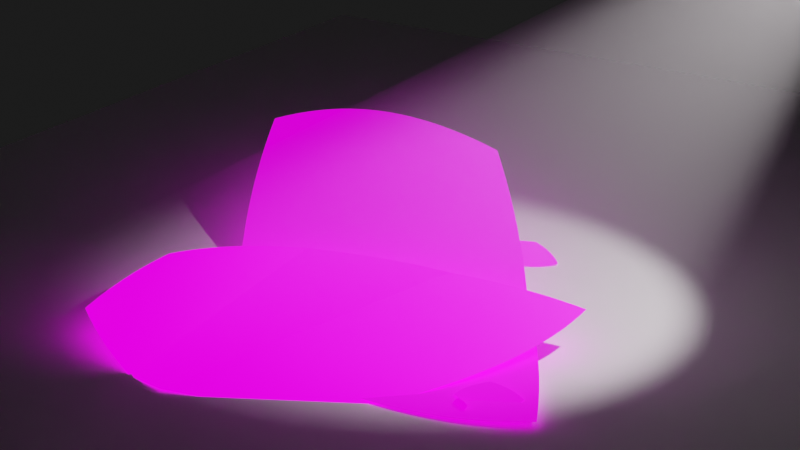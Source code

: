 # Source: Shot3A.blend  (saved by Blender 3.1.7; exported with 4.5.12 LTS)
import bpy
from mathutils import Matrix  # noqa: F401  (used for matrix-valued properties, if any)

bpy.ops.wm.read_factory_settings(use_empty=True)
scene = bpy.context.scene
scene.name = 'Scene'

# ---- collections
col_collection = bpy.data.collections.new('Collection'); scene.collection.children.link(col_collection)

# ---- images (referenced by path relative to the original .blend; pixels are not part of the script)
import os
ASSET_DIR = os.environ.get("B2B_ASSET_DIR", "")  # directory of the original .blend (textures are referenced by path, not embedded)
HERE = os.path.dirname(os.path.abspath(__file__))  # packed textures are extracted next to this script under _unpacked/

def load_image(name, relpath, width, height, colorspace="sRGB"):
    """Load a texture the original file referenced (path relative to the .blend, or extracted next to this script)."""
    p = next((c for c in (os.path.join(HERE, relpath), os.path.join(ASSET_DIR, relpath)) if relpath and os.path.exists(c)), "")
    if p:
        img = bpy.data.images.load(p, check_existing=True)
        img.name = name
    else:  # same state as the original file: an image datablock whose file is absent (Cycles renders it pink)
        img = bpy.data.images.new(name, width, height)
        img.source = "FILE"
        img.filepath = "//" + (relpath or name)
    img.colorspace_settings.name = colorspace
    return img
img_rose_png_001 = load_image('rose.png.001', 'rose.png', 1024, 1024, 'sRGB')
img_card2_png = load_image('Card2.png', 'Card2.png', 1024, 1024, 'sRGB')
img_petals_2__png = load_image('Petals_2..png', 'Petals_2..png', 1024, 1024, 'sRGB')
img_petals_3__png = load_image('Petals_3..png', 'Petals_3..png', 1024, 1024, 'sRGB')
img_petals_1_png = load_image('Petals_1.png', 'Petals_1.png', 1024, 1024, 'sRGB')
img_petals_4__png = load_image('Petals_4..png', 'Petals_4..png', 1024, 1024, 'sRGB')

# ---- materials (node trees are filled in below, after node groups)
mat_light = bpy.data.materials.new('Light')
mat_light.use_transparent_shadow = False
mat_rose = bpy.data.materials.new('rose')
mat_card2 = bpy.data.materials.new('Card2')
mat_petals_2 = bpy.data.materials.new('Petals_2.')
mat_petals_3 = bpy.data.materials.new('Petals_3.')
mat_petals_1 = bpy.data.materials.new('Petals_1')
mat_petals_4 = bpy.data.materials.new('Petals_4.')
mat_petals_4.surface_render_method = 'BLENDED'
mat_petals_4.blend_method = 'BLEND'
mat_petals_4.use_transparent_shadow = False

# ---- material node trees
mat_light.use_nodes = True; mat_light.node_tree.nodes.clear()
_N = mat_light.node_tree.nodes; _L = mat_light.node_tree.links
n0 = _N.new('ShaderNodeOutputMaterial'); n0.name = 'Material Output'; n0.location = (300, 300)
n1 = _N.new('ShaderNodeVolumeScatter'); n1.name = 'Volume Scatter'; n1.location = (110, 280)
n1.width = 140
n1.inputs[1].default_value = 0.1
_L.new(n1.outputs[0], n0.inputs[1])
n0.is_active_output = True
mat_rose.use_nodes = True; mat_rose.node_tree.nodes.clear()
_N = mat_rose.node_tree.nodes; _L = mat_rose.node_tree.links
n0 = _N.new('ShaderNodeOutputMaterial'); n0.name = 'Material Output'; n0.location = (401, 367)
n1 = _N.new('ShaderNodeTexImage'); n1.name = 'Image Texture'; n1.location = (-190, 364)
n1.image = img_rose_png_001
n1.extension = 'CLIP'
n2 = _N.new('ShaderNodeBsdfPrincipled'); n2.name = 'Principled BSDF'; n2.location = (300, 369)
n2.distribution = 'GGX'
n2.subsurface_method = 'RANDOM_WALK_SKIN'
n2.inputs[3].default_value = 1.45
n2.inputs[28].default_value = 2.0
n3 = _N.new('ShaderNodeMath'); n3.name = 'Math'; n3.location = (0, 0)
n3.hide = True
n3.operation = 'GREATER_THAN'
_L.new(n1.outputs[0], n2.inputs[0])
_L.new(n2.outputs[0], n0.inputs[0])
_L.new(n1.outputs[0], n2.inputs[27])
_L.new(n1.outputs[1], n3.inputs[0])
_L.new(n3.outputs[0], n2.inputs[4])
n0.is_active_output = True
mat_card2.use_nodes = True; mat_card2.node_tree.nodes.clear()
_N = mat_card2.node_tree.nodes; _L = mat_card2.node_tree.links
n0 = _N.new('ShaderNodeOutputMaterial'); n0.name = 'Material Output'; n0.location = (300, 300)
n1 = _N.new('ShaderNodeTexImage'); n1.name = 'Image Texture'; n1.location = (-513, 335)
n1.image = img_card2_png
n1.extension = 'CLIP'
n2 = _N.new('ShaderNodeBsdfPrincipled'); n2.name = 'Principled BSDF'; n2.location = (50, 297)
n2.distribution = 'GGX'
n2.subsurface_method = 'RANDOM_WALK_SKIN'
n2.inputs[3].default_value = 1.45
n2.inputs[28].default_value = 1.3
n3 = _N.new('ShaderNodeMath'); n3.name = 'Math'; n3.location = (0, 0)
n3.hide = True
n3.operation = 'GREATER_THAN'
_L.new(n2.outputs[0], n0.inputs[0])
_L.new(n1.outputs[0], n2.inputs[27])
_L.new(n1.outputs[0], n2.inputs[0])
_L.new(n1.outputs[1], n3.inputs[0])
_L.new(n3.outputs[0], n2.inputs[4])
n0.is_active_output = True
mat_petals_2.use_nodes = True; mat_petals_2.node_tree.nodes.clear()
_N = mat_petals_2.node_tree.nodes; _L = mat_petals_2.node_tree.links
n0 = _N.new('ShaderNodeBsdfPrincipled'); n0.name = 'Principled BSDF'; n0.location = (101, 375)
n0.distribution = 'GGX'
n0.subsurface_method = 'RANDOM_WALK_SKIN'
n0.inputs[3].default_value = 1.45
n0.inputs[28].default_value = 1.5
n1 = _N.new('ShaderNodeOutputMaterial'); n1.name = 'Material Output'; n1.location = (401, 375)
n2 = _N.new('ShaderNodeTexImage'); n2.name = 'Image Texture'; n2.location = (-320, 399)
n2.image = img_petals_2__png
n2.extension = 'CLIP'
n3 = _N.new('ShaderNodeMath'); n3.name = 'Math'; n3.location = (0, 0)
n3.hide = True
n3.operation = 'GREATER_THAN'
_L.new(n2.outputs[0], n0.inputs[0])
_L.new(n0.outputs[0], n1.inputs[0])
_L.new(n2.outputs[0], n0.inputs[27])
_L.new(n2.outputs[1], n3.inputs[0])
_L.new(n3.outputs[0], n0.inputs[4])
n1.is_active_output = True
mat_petals_3.use_nodes = True; mat_petals_3.node_tree.nodes.clear()
_N = mat_petals_3.node_tree.nodes; _L = mat_petals_3.node_tree.links
n0 = _N.new('ShaderNodeBsdfPrincipled'); n0.name = 'Principled BSDF'; n0.location = (305, 470)
n0.distribution = 'GGX'
n0.subsurface_method = 'RANDOM_WALK_SKIN'
n0.inputs[3].default_value = 1.45
n0.inputs[28].default_value = 1.5
n1 = _N.new('ShaderNodeOutputMaterial'); n1.name = 'Material Output'; n1.location = (605, 470)
n2 = _N.new('ShaderNodeTexImage'); n2.name = 'Image Texture'; n2.location = (-301, 484)
n2.image = img_petals_3__png
n2.extension = 'CLIP'
n3 = _N.new('ShaderNodeMath'); n3.name = 'Math'; n3.location = (0, 0)
n3.hide = True
n3.operation = 'GREATER_THAN'
_L.new(n2.outputs[0], n0.inputs[0])
_L.new(n0.outputs[0], n1.inputs[0])
_L.new(n2.outputs[0], n0.inputs[27])
_L.new(n2.outputs[1], n3.inputs[0])
_L.new(n3.outputs[0], n0.inputs[4])
n1.is_active_output = True
mat_petals_1.use_nodes = True; mat_petals_1.node_tree.nodes.clear()
_N = mat_petals_1.node_tree.nodes; _L = mat_petals_1.node_tree.links
n0 = _N.new('ShaderNodeBsdfPrincipled'); n0.name = 'Principled BSDF'; n0.location = (-172, 417)
n0.distribution = 'GGX'
n0.subsurface_method = 'RANDOM_WALK_SKIN'
n0.inputs[3].default_value = 1.45
n0.inputs[28].default_value = 1.5
n1 = _N.new('ShaderNodeOutputMaterial'); n1.name = 'Material Output'; n1.location = (128, 417)
n2 = _N.new('ShaderNodeTexImage'); n2.name = 'Image Texture'; n2.location = (-611, 453)
n2.image = img_petals_1_png
n2.extension = 'CLIP'
n3 = _N.new('ShaderNodeMath'); n3.name = 'Math'; n3.location = (0, 0)
n3.hide = True
n3.operation = 'GREATER_THAN'
_L.new(n2.outputs[0], n0.inputs[0])
_L.new(n0.outputs[0], n1.inputs[0])
_L.new(n2.outputs[0], n0.inputs[27])
_L.new(n2.outputs[1], n3.inputs[0])
_L.new(n3.outputs[0], n0.inputs[4])
n1.is_active_output = True
mat_petals_4.use_nodes = True; mat_petals_4.node_tree.nodes.clear()
_N = mat_petals_4.node_tree.nodes; _L = mat_petals_4.node_tree.links
n0 = _N.new('ShaderNodeBsdfPrincipled'); n0.name = 'Principled BSDF'; n0.location = (-189, 269)
n0.distribution = 'GGX'
n0.subsurface_method = 'RANDOM_WALK_SKIN'
n0.inputs[3].default_value = 1.45
n0.inputs[28].default_value = 1.5
n1 = _N.new('ShaderNodeOutputMaterial'); n1.name = 'Material Output'; n1.location = (111, 269)
n2 = _N.new('ShaderNodeTexImage'); n2.name = 'Image Texture'; n2.location = (-751, 236)
n2.width = 377
n2.image = img_petals_4__png
n2.extension = 'CLIP'
_L.new(n2.outputs[0], n0.inputs[0])
_L.new(n2.outputs[1], n0.inputs[4])
_L.new(n0.outputs[0], n1.inputs[0])
_L.new(n2.outputs[0], n0.inputs[27])
n1.is_active_output = True

# ---- world
world_world = bpy.data.worlds.new('World'); scene.world = world_world
world_world.use_nodes = True; world_world.node_tree.nodes.clear()
_N = world_world.node_tree.nodes; _L = world_world.node_tree.links
n0 = _N.new('ShaderNodeOutputWorld'); n0.name = 'World Output'; n0.location = (300, 300)
n1 = _N.new('ShaderNodeBackground'); n1.name = 'Background'; n1.location = (10, 300)
n1.inputs[0].default_value = (0.01109, 0.01109, 0.01109, 1.0)
_L.new(n1.outputs[0], n0.inputs[0])
n0.is_active_output = True
world_world.color = (0.05088, 0.05088, 0.05088)
world_world.use_sun_shadow = False
world_world.sun_shadow_jitter_overblur = 0.0

# ---- cameras
cam_camera_001 = bpy.data.cameras.new('Camera.001')

# ---- lights
light_light = bpy.data.lights.new('Light', 'SPOT')
light_light.color = (1.0, 0.9335, 0.9626)
light_light.transmission_factor = 0.0
light_light.energy = 3000.0
light_light.shadow_soft_size = 0.1
light_light.shadow_maximum_resolution = 0.006
light_light.use_absolute_resolution = True
light_light.spot_blend = 0.5
light_light.spot_size = 0.8308

# ---- meshes
me_plane = bpy.data.meshes.new('Plane')
me_plane.from_pydata([(-1.0, -1.0, 0.0), (1.0, -1.0, 0.0), (-1.0, 1.0, 0.0), (1.0, 1.0, 0.0)], [], [(0, 1, 3, 2)])
_uv = me_plane.uv_layers.new(name='UVMap')
_uv.uv.foreach_set('vector', [0.0, 0.0, 1.0, 0.0, 1.0, 1.0, 0.0, 1.0])
me_plane.use_remesh_fix_poles = True
me_plane.use_remesh_preserve_attributes = False
me_plane.update()
me_cone = bpy.data.meshes.new('Cone')
me_cone.from_pydata([(5.588e-09, 0.0, -2.98e-08), (3.043e-09, 0.6831, -1.366), (0.1315, 0.661, -1.348), (0.2502, 0.604, -1.308), (0.3473, 0.5198, -1.25), (0.4181, 0.4181, -1.183), (0.4618, 0.3085, -1.111), (0.4802, 0.1989, -1.04), (0.4769, 0.09487, -0.9726), (0.456, -7.175e-08, -0.9121), (0.4213, -0.08381, -0.8592), (0.3761, -0.1558, -0.8142), (0.3231, -0.2159, -0.7771), (0.2643, -0.2643, -0.7476), (0.2015, -0.3016, -0.7255), (0.1359, -0.3282, -0.7104), (0.06849, -0.3443, -0.7021), (-2.372e-08, -0.3502, -0.7004), (-0.0688, -0.3459, -0.7053), (-0.1372, -0.3311, -0.7169), (-0.2043, -0.3057, -0.7353), (-0.269, -0.269, -0.7609), (-0.3301, -0.2206, -0.794), (-0.3857, -0.1597, -0.8349), (-0.4334, -0.0862, -0.8837), (-0.4702, -5.307e-08, -0.9404), (-0.4924, 0.09795, -1.004), (-0.4959, 0.2054, -1.074), (-0.4763, 0.3182, -1.146), (-0.43, 0.43, -1.216), (-0.3555, 0.532, -1.28), (-0.2544, 0.6141, -1.329), (-0.1326, 0.6668, -1.36)], [], [(2, 1, 0), (0, 3, 2), (0, 4, 3), (0, 5, 4), (0, 6, 5), (0, 7, 6), (0, 8, 7), (8, 0, 9), (9, 0, 10), (11, 10, 0), (12, 11, 0), (13, 12, 0), (0, 14, 13), (0, 15, 14), (0, 16, 15), (16, 0, 17), (17, 0, 18), (19, 18, 0), (20, 19, 0), (21, 20, 0), (21, 0, 22), (22, 0, 23), (23, 0, 24), (25, 24, 0), (26, 25, 0), (0, 27, 26), (0, 28, 27), (0, 29, 28), (29, 0, 30), (30, 0, 31), (32, 31, 0), (1, 32, 0), (1, 2, 3, 4, 5, 6, 7, 8, 9, 10, 11, 12, 13, 14, 15, 16, 17, 18, 19, 20, 21, 22, 23, 24, 25, 26, 27, 28, 29, 30, 31, 32)])
_uv = me_cone.uv_layers.new(name='UVMap')
_uv.uv.foreach_set('vector', [0.2816, 0.4086, 0.25, 0.4139, 0.25, 0.25, 0.25, 0.25, 0.31, 0.395, 0.2816, 0.4086, 0.25, 0.25, 0.3334, 0.3748, 0.31, 0.395, 0.25, 0.25, 0.3504, 0.3504, 0.3334, 0.3748, 0.25, 0.25, 0.3608, 0.324, 0.3504, 0.3504, 0.25, 0.25, 0.3652, 0.2977, 0.3608, 0.324, 0.25, 0.25, 0.3645, 0.2728, 0.3652, 0.2977, 0.3645, 0.2728, 0.25, 0.25, 0.3595, 0.25, 0.3595, 0.25, 0.25, 0.25, 0.3511, 0.2299, 0.3403, 0.2126, 0.3511, 0.2299, 0.25, 0.25, 0.3275, 0.1982, 0.3403, 0.2126, 0.25, 0.25, 0.3134, 0.1866, 0.3275, 0.1982, 0.25, 0.25, 0.25, 0.25, 0.2984, 0.1776, 0.3134, 0.1866, 0.25, 0.25, 0.2826, 0.1712, 0.2984, 0.1776, 0.25, 0.25, 0.2664, 0.1674, 0.2826, 0.1712, 0.2664, 0.1674, 0.25, 0.25, 0.25, 0.166, 0.25, 0.166, 0.25, 0.25, 0.2335, 0.167, 0.2171, 0.1705, 0.2335, 0.167, 0.25, 0.25, 0.201, 0.1766, 0.2171, 0.1705, 0.25, 0.25, 0.1854, 0.1854, 0.201, 0.1766, 0.25, 0.25, 0.1854, 0.1854, 0.25, 0.25, 0.1708, 0.1971, 0.1708, 0.1971, 0.25, 0.25, 0.1574, 0.2117, 0.1574, 0.2117, 0.25, 0.25, 0.146, 0.2293, 0.1372, 0.25, 0.146, 0.2293, 0.25, 0.25, 0.1318, 0.2735, 0.1372, 0.25, 0.25, 0.25, 0.25, 0.25, 0.131, 0.2993, 0.1318, 0.2735, 0.25, 0.25, 0.1357, 0.3264, 0.131, 0.2993, 0.25, 0.25, 0.1468, 0.3532, 0.1357, 0.3264, 0.1468, 0.3532, 0.25, 0.25, 0.1647, 0.3777, 0.1647, 0.3777, 0.25, 0.25, 0.1889, 0.3974, 0.2182, 0.41, 0.1889, 0.3974, 0.25, 0.25, 0.25, 0.4139, 0.2182, 0.41, 0.25, 0.25, 0.2053, 0.3983, 0.2031, 0.4452, 0.2168, 0.492, 0.244, 0.5349, 0.2809, 0.571, 0.3236, 0.599, 0.3685, 0.6185, 0.413, 0.6301, 0.4552, 0.6346, 0.4939, 0.6331, 0.5285, 0.6267, 0.5587, 0.6161, 0.5845, 0.6023, 0.6059, 0.5857, 0.6229, 0.5669, 0.6358, 0.5462, 0.6443, 0.5239, 0.6486, 0.5003, 0.6484, 0.4755, 0.6435, 0.4498, 0.6336, 0.4236, 0.6184, 0.3972, 0.5975, 0.3711, 0.5705, 0.3462, 0.5371, 0.3233, 0.4975, 0.3039, 0.4521, 0.2897, 0.4024, 0.2826, 0.3509, 0.2845, 0.3009, 0.2972, 0.2571, 0.3212, 0.224, 0.3557])
me_cone.materials.append(mat_light)
me_cone.use_remesh_fix_poles = True
me_cone.use_remesh_preserve_attributes = False
me_cone.update()
me_rose_001 = bpy.data.meshes.new('rose.001')
me_rose_001.from_pydata([(-0.928, -0.4815, -0.1302), (0.8054, -0.3916, -0.1457), (-0.7685, 0.1848, -0.4905), (0.6962, 0.6623, -0.625), (0.02277, 0.4246, -0.4477), (0.402, 0.5778, -0.5927)], [], [(0, 1, 3, 5, 4, 2)])
_uv = me_rose_001.uv_layers.new(name='UVMap')
_uv.uv.foreach_set('vector', [0.0, 0.0, 1.0, 0.0, 1.0, 1.0, 0.75, 1.0, 0.5, 1.0, 0.0, 1.0])
me_rose_001.materials.append(mat_rose)
me_rose_001.use_remesh_fix_poles = True
me_rose_001.use_remesh_preserve_attributes = False
me_rose_001.update()
me_card2 = bpy.data.meshes.new('Card2')
me_card2.from_pydata([(-0.8655, -0.3578, 0.1499), (0.708, -0.7417, -0.1755), (-0.7688, 0.8355, 0.4015), (0.6567, 0.2269, -0.3632)], [], [(0, 1, 3, 2)])
_uv = me_card2.uv_layers.new(name='UVMap')
_uv.uv.foreach_set('vector', [0.0, 0.0, 1.0, 0.0, 1.0, 1.0, 0.0, 1.0])
me_card2.materials.append(mat_card2)
me_card2.use_remesh_fix_poles = True
me_card2.use_remesh_preserve_attributes = False
me_card2.update()
me_petals_2 = bpy.data.meshes.new('Petals_2.')
me_petals_2.from_pydata([(-1.042, -0.5, 0.0), (1.042, -0.5, 0.0), (-1.042, 0.5, 0.0), (1.042, 0.5, 0.0)], [], [(0, 1, 3, 2)])
_uv = me_petals_2.uv_layers.new(name='UVMap')
_uv.uv.foreach_set('vector', [0.0, 0.0, 1.0, 0.0, 1.0, 1.0, 0.0, 1.0])
me_petals_2.materials.append(mat_petals_2)
me_petals_2.use_remesh_fix_poles = True
me_petals_2.use_remesh_preserve_attributes = False
me_petals_2.update()
me_petals_3 = bpy.data.meshes.new('Petals_3.')
me_petals_3.from_pydata([(-0.7975, -0.5, 0.0), (0.7975, -0.5, 0.0), (-0.7975, 0.5, 0.0), (0.7975, 0.5, 0.0)], [], [(0, 1, 3, 2)])
_uv = me_petals_3.uv_layers.new(name='UVMap')
_uv.uv.foreach_set('vector', [0.0, 0.0, 1.0, 0.0, 1.0, 1.0, 0.0, 1.0])
me_petals_3.materials.append(mat_petals_3)
me_petals_3.use_remesh_fix_poles = True
me_petals_3.use_remesh_preserve_attributes = False
me_petals_3.update()
me_petals_1 = bpy.data.meshes.new('Petals_1')
me_petals_1.from_pydata([(-0.7811, -0.5, 0.0), (0.7811, -0.5, 0.0), (-0.7811, 0.5, 0.0), (0.7811, 0.5, 0.0)], [], [(0, 1, 3, 2)])
_uv = me_petals_1.uv_layers.new(name='UVMap')
_uv.uv.foreach_set('vector', [0.0, 0.0, 1.0, 0.0, 1.0, 1.0, 0.0, 1.0])
me_petals_1.materials.append(mat_petals_1)
me_petals_1.use_remesh_fix_poles = True
me_petals_1.use_remesh_preserve_attributes = False
me_petals_1.update()
me_petals_4 = bpy.data.meshes.new('Petals_4.')
me_petals_4.from_pydata([(-1.006, -0.5, 0.0), (1.006, -0.5, 0.0), (-1.006, 0.5, 0.0), (1.006, 0.5, 0.0)], [], [(0, 1, 3, 2)])
_uv = me_petals_4.uv_layers.new(name='UVMap')
_uv.uv.foreach_set('vector', [0.0, 0.0, 1.0, 0.0, 1.0, 1.0, 0.0, 1.0])
me_petals_4.materials.append(mat_petals_4)
me_petals_4.use_remesh_fix_poles = True
me_petals_4.use_remesh_preserve_attributes = False
me_petals_4.update()

# ---- objects
ob_light = bpy.data.objects.new('Light', light_light)
ob_plane = bpy.data.objects.new('Plane', me_plane)
ob_cone = bpy.data.objects.new('Cone', me_cone)
ob_rose = bpy.data.objects.new('rose', me_rose_001)
ob_card2 = bpy.data.objects.new('Card2', me_card2)
ob_petals_2 = bpy.data.objects.new('Petals_2.', me_petals_2)
ob_petals_3 = bpy.data.objects.new('Petals_3.', me_petals_3)
ob_petals_1 = bpy.data.objects.new('Petals_1', me_petals_1)
ob_petals_4 = bpy.data.objects.new('Petals_4.', me_petals_4)
ob_camera = bpy.data.objects.new('Camera', cam_camera_001)

# ---- transforms, parenting, visibility, modifiers, constraints
ob_light.location = (4.076, 1.005, 5.904)
ob_light.rotation_euler = (0.638, 0.02884, 1.849)
ob_light.lock_rotations_4d = False
ob_light.empty_display_type = 'ARROWS'
ob_light.color = (0.0, 0.0, 0.0, 0.0)
ob_light.lineart.crease_threshold = 0.0
ob_plane.location = (0.0, 0.0, 0.0)
ob_plane.scale = (9.718, 9.718, 9.718)
ob_cone.parent = ob_light
ob_cone.location = (0.0, 0.0, 0.0)
ob_cone.rotation_mode = 'ZYX'
ob_cone.scale = (6.75, 6.9, 7.94)
ob_rose.location = (-1.019, -2.531, -0.7493)
ob_rose.rotation_euler = (-2.983, 0.0464, -2.47)
ob_rose.scale = (3.801, 3.351, 3.351)
ob_card2.location = (-0.8438, -1.064, 0.7674)
ob_card2.rotation_euler = (0.2806, -0.2326, -0.2756)
ob_card2.scale = (4.199, 4.199, 4.199)
ob_petals_2.location = (1.306, -2.513, 0.1052)
ob_petals_2.rotation_euler = (0.5463, -0.01396, 0.4001)
ob_petals_2.scale = (0.3767, 0.3767, 0.3767)
ob_petals_3.location = (0.0145, 0.8366, 0.07073)
ob_petals_3.rotation_euler = (0.1755, 0.09374, 0.05723)
ob_petals_3.scale = (0.5871, 0.5871, 0.5871)
ob_petals_1.location = (1.088, -2.791, 0.0743)
ob_petals_1.rotation_euler = (-1.294, 0.4072, -3.281)
ob_petals_1.scale = (0.1603, 0.1603, 0.1603)
ob_petals_4.location = (-0.6409, -2.876, 0.1041)
ob_petals_4.rotation_euler = (0.5096, -0.0, 0.1425)
ob_petals_4.scale = (0.3609, 0.3609, 0.3609)
ob_camera.location = (6.255, -11.54, 7.26)
ob_camera.rotation_euler = (1.116, 0.01256, 0.5889)

# ---- collection membership
col_collection.objects.link(ob_light)
col_collection.objects.link(ob_plane)
col_collection.objects.link(ob_cone)
col_collection.objects.link(ob_rose)
col_collection.objects.link(ob_card2)
col_collection.objects.link(ob_petals_2)
col_collection.objects.link(ob_petals_3)
col_collection.objects.link(ob_petals_1)
col_collection.objects.link(ob_petals_4)
col_collection.objects.link(ob_camera)

# ---- scene / render settings (as saved in the file)
scene.camera = ob_camera
scene.frame_start = 1; scene.frame_end = 250; scene.frame_set(1)
scene.render.engine = 'BLENDER_EEVEE_NEXT'
scene.cycles.sampling_pattern = 'TABULATED_SOBOL'
scene.cycles.use_light_tree = False
scene.eevee.volumetric_tile_size = '2'
scene.view_settings.look = 'High Contrast'
scene.view_settings.view_transform = 'Filmic'
bpy.context.view_layer.update()
